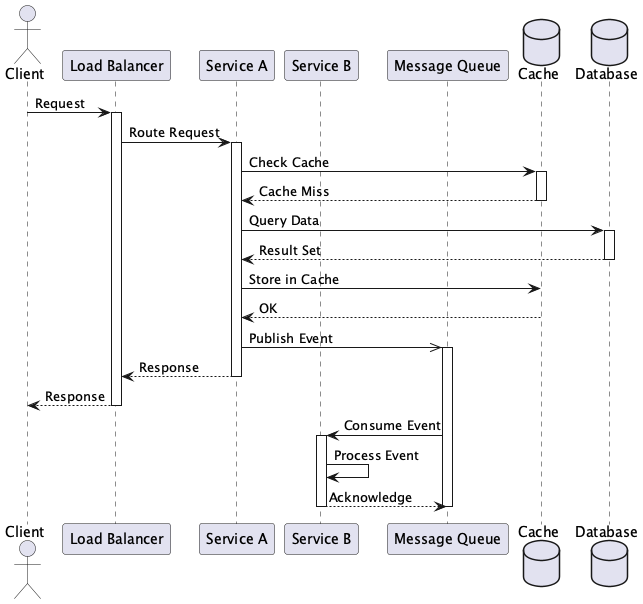

The diagram above was rendered by PlantUML. Its source (embedded in the PNG):
@startuml
actor Client
participant "Load Balancer" as LB
participant "Service A" as SvcA
participant "Service B" as SvcB
participant "Message Queue" as MQ
database "Cache" as Cache
database "Database" as DB

Client -> LB: Request
activate LB

LB -> SvcA: Route Request
activate SvcA

SvcA -> Cache: Check Cache
activate Cache
Cache --> SvcA: Cache Miss
deactivate Cache

SvcA -> DB: Query Data
activate DB
DB --> SvcA: Result Set
deactivate DB

SvcA -> Cache: Store in Cache
Cache --> SvcA: OK

SvcA ->> MQ: Publish Event
activate MQ

SvcA --> LB: Response
deactivate SvcA

LB --> Client: Response
deactivate LB

MQ -> SvcB: Consume Event
activate SvcB
SvcB -> SvcB: Process Event
SvcB --> MQ: Acknowledge
deactivate SvcB
deactivate MQ

@enduml